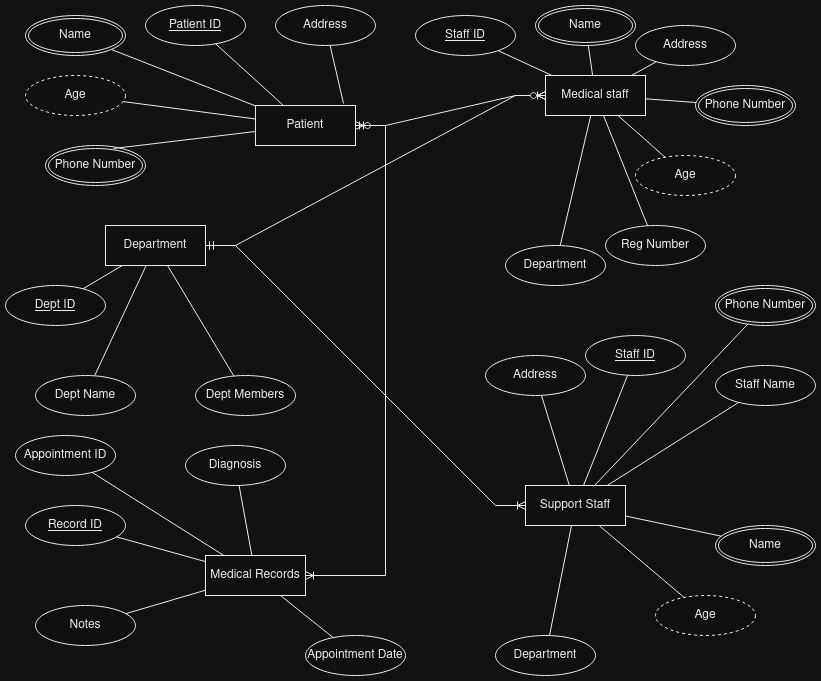

The diagram above was exported from draw.io. Its source (the exported page's mxGraphModel, read from the mxfile embedded in the PNG):
<mxGraphModel dx="880" dy="397" grid="1" gridSize="10" guides="1" tooltips="1" connect="1" arrows="1" fold="1" page="1" pageScale="1" pageWidth="850" pageHeight="1100" math="0" shadow="0">
  <root>
    <mxCell id="0" />
    <mxCell id="1" parent="0" />
    <mxCell id="CP_Hd7_12HvKdP4W3spQ-18" value="Patient" style="whiteSpace=wrap;html=1;align=center;" vertex="1" parent="1">
      <mxGeometry x="260" y="110" width="100" height="40" as="geometry" />
    </mxCell>
    <mxCell id="CP_Hd7_12HvKdP4W3spQ-24" value="Medical staff" style="whiteSpace=wrap;html=1;align=center;" vertex="1" parent="1">
      <mxGeometry x="550" y="80" width="100" height="40" as="geometry" />
    </mxCell>
    <mxCell id="CP_Hd7_12HvKdP4W3spQ-27" value="&lt;div&gt;Department&lt;/div&gt;" style="whiteSpace=wrap;html=1;align=center;" vertex="1" parent="1">
      <mxGeometry x="110" y="230" width="100" height="40" as="geometry" />
    </mxCell>
    <mxCell id="CP_Hd7_12HvKdP4W3spQ-28" value="Patient ID" style="ellipse;whiteSpace=wrap;html=1;align=center;fontStyle=4;" vertex="1" parent="1">
      <mxGeometry x="150" y="10" width="100" height="40" as="geometry" />
    </mxCell>
    <mxCell id="CP_Hd7_12HvKdP4W3spQ-34" value="&lt;div&gt;Address&lt;/div&gt;" style="ellipse;whiteSpace=wrap;html=1;align=center;" vertex="1" parent="1">
      <mxGeometry x="280" y="10" width="100" height="40" as="geometry" />
    </mxCell>
    <mxCell id="CP_Hd7_12HvKdP4W3spQ-35" value="&lt;div&gt;Name&lt;/div&gt;" style="ellipse;shape=doubleEllipse;margin=3;whiteSpace=wrap;html=1;align=center;" vertex="1" parent="1">
      <mxGeometry x="30" y="20" width="100" height="40" as="geometry" />
    </mxCell>
    <mxCell id="CP_Hd7_12HvKdP4W3spQ-36" value="&lt;div&gt;Age&lt;/div&gt;" style="ellipse;whiteSpace=wrap;html=1;align=center;dashed=1;" vertex="1" parent="1">
      <mxGeometry x="30" y="80" width="100" height="40" as="geometry" />
    </mxCell>
    <mxCell id="CP_Hd7_12HvKdP4W3spQ-37" value="Phone Number" style="ellipse;shape=doubleEllipse;margin=3;whiteSpace=wrap;html=1;align=center;" vertex="1" parent="1">
      <mxGeometry x="50" y="150" width="100" height="40" as="geometry" />
    </mxCell>
    <mxCell id="CP_Hd7_12HvKdP4W3spQ-48" value="" style="endArrow=none;html=1;rounded=0;entryX=0.88;entryY=-0.05;entryDx=0;entryDy=0;entryPerimeter=0;" edge="1" parent="1" source="CP_Hd7_12HvKdP4W3spQ-34" target="CP_Hd7_12HvKdP4W3spQ-18">
      <mxGeometry relative="1" as="geometry">
        <mxPoint x="330" y="110" as="sourcePoint" />
        <mxPoint x="490" y="110" as="targetPoint" />
      </mxGeometry>
    </mxCell>
    <mxCell id="CP_Hd7_12HvKdP4W3spQ-49" value="" style="endArrow=none;html=1;rounded=0;entryX=0.68;entryY=0.075;entryDx=0;entryDy=0;entryPerimeter=0;" edge="1" parent="1" source="CP_Hd7_12HvKdP4W3spQ-18" target="CP_Hd7_12HvKdP4W3spQ-37">
      <mxGeometry relative="1" as="geometry">
        <mxPoint x="340" y="120" as="sourcePoint" />
        <mxPoint x="500" y="120" as="targetPoint" />
      </mxGeometry>
    </mxCell>
    <mxCell id="CP_Hd7_12HvKdP4W3spQ-50" value="" style="endArrow=none;html=1;rounded=0;" edge="1" parent="1" source="CP_Hd7_12HvKdP4W3spQ-36" target="CP_Hd7_12HvKdP4W3spQ-18">
      <mxGeometry relative="1" as="geometry">
        <mxPoint x="40" y="200" as="sourcePoint" />
        <mxPoint x="200" y="200" as="targetPoint" />
      </mxGeometry>
    </mxCell>
    <mxCell id="CP_Hd7_12HvKdP4W3spQ-52" value="" style="endArrow=none;html=1;rounded=0;" edge="1" parent="1" source="CP_Hd7_12HvKdP4W3spQ-35" target="CP_Hd7_12HvKdP4W3spQ-18">
      <mxGeometry relative="1" as="geometry">
        <mxPoint x="337" y="60" as="sourcePoint" />
        <mxPoint x="328" y="128" as="targetPoint" />
      </mxGeometry>
    </mxCell>
    <mxCell id="CP_Hd7_12HvKdP4W3spQ-53" value="" style="endArrow=none;html=1;rounded=0;" edge="1" parent="1" source="CP_Hd7_12HvKdP4W3spQ-28" target="CP_Hd7_12HvKdP4W3spQ-18">
      <mxGeometry relative="1" as="geometry">
        <mxPoint x="347" y="70" as="sourcePoint" />
        <mxPoint x="338" y="138" as="targetPoint" />
      </mxGeometry>
    </mxCell>
    <mxCell id="CP_Hd7_12HvKdP4W3spQ-54" value="&lt;div&gt;Name&lt;/div&gt;" style="ellipse;shape=doubleEllipse;margin=3;whiteSpace=wrap;html=1;align=center;" vertex="1" parent="1">
      <mxGeometry x="540" y="10" width="100" height="40" as="geometry" />
    </mxCell>
    <mxCell id="CP_Hd7_12HvKdP4W3spQ-55" value="Staff ID" style="ellipse;whiteSpace=wrap;html=1;align=center;fontStyle=4;" vertex="1" parent="1">
      <mxGeometry x="420" y="20" width="100" height="40" as="geometry" />
    </mxCell>
    <mxCell id="CP_Hd7_12HvKdP4W3spQ-56" value="&lt;div&gt;Address&lt;/div&gt;" style="ellipse;whiteSpace=wrap;html=1;align=center;" vertex="1" parent="1">
      <mxGeometry x="640" y="30" width="100" height="40" as="geometry" />
    </mxCell>
    <mxCell id="CP_Hd7_12HvKdP4W3spQ-57" value="Phone Number" style="ellipse;shape=doubleEllipse;margin=3;whiteSpace=wrap;html=1;align=center;" vertex="1" parent="1">
      <mxGeometry x="700" y="90" width="100" height="40" as="geometry" />
    </mxCell>
    <mxCell id="CP_Hd7_12HvKdP4W3spQ-58" value="&lt;div&gt;Age&lt;/div&gt;" style="ellipse;whiteSpace=wrap;html=1;align=center;dashed=1;" vertex="1" parent="1">
      <mxGeometry x="640" y="160" width="100" height="40" as="geometry" />
    </mxCell>
    <mxCell id="CP_Hd7_12HvKdP4W3spQ-59" value="&lt;div&gt;Reg Number&lt;/div&gt;" style="ellipse;whiteSpace=wrap;html=1;align=center;" vertex="1" parent="1">
      <mxGeometry x="610" y="230" width="100" height="40" as="geometry" />
    </mxCell>
    <mxCell id="CP_Hd7_12HvKdP4W3spQ-61" value="Department" style="ellipse;whiteSpace=wrap;html=1;align=center;" vertex="1" parent="1">
      <mxGeometry x="510" y="250" width="100" height="40" as="geometry" />
    </mxCell>
    <mxCell id="CP_Hd7_12HvKdP4W3spQ-65" value="" style="endArrow=none;html=1;rounded=0;" edge="1" parent="1" source="CP_Hd7_12HvKdP4W3spQ-58" target="CP_Hd7_12HvKdP4W3spQ-24">
      <mxGeometry relative="1" as="geometry">
        <mxPoint x="347" y="70" as="sourcePoint" />
        <mxPoint x="338" y="138" as="targetPoint" />
      </mxGeometry>
    </mxCell>
    <mxCell id="CP_Hd7_12HvKdP4W3spQ-66" value="" style="endArrow=none;html=1;rounded=0;" edge="1" parent="1" source="CP_Hd7_12HvKdP4W3spQ-57" target="CP_Hd7_12HvKdP4W3spQ-24">
      <mxGeometry relative="1" as="geometry">
        <mxPoint x="580" y="120" as="sourcePoint" />
        <mxPoint x="348" y="148" as="targetPoint" />
      </mxGeometry>
    </mxCell>
    <mxCell id="CP_Hd7_12HvKdP4W3spQ-67" value="" style="endArrow=none;html=1;rounded=0;" edge="1" parent="1" source="CP_Hd7_12HvKdP4W3spQ-56" target="CP_Hd7_12HvKdP4W3spQ-24">
      <mxGeometry relative="1" as="geometry">
        <mxPoint x="367" y="90" as="sourcePoint" />
        <mxPoint x="358" y="158" as="targetPoint" />
      </mxGeometry>
    </mxCell>
    <mxCell id="CP_Hd7_12HvKdP4W3spQ-68" value="" style="endArrow=none;html=1;rounded=0;" edge="1" parent="1" source="CP_Hd7_12HvKdP4W3spQ-54" target="CP_Hd7_12HvKdP4W3spQ-24">
      <mxGeometry relative="1" as="geometry">
        <mxPoint x="377" y="100" as="sourcePoint" />
        <mxPoint x="368" y="168" as="targetPoint" />
      </mxGeometry>
    </mxCell>
    <mxCell id="CP_Hd7_12HvKdP4W3spQ-69" value="" style="endArrow=none;html=1;rounded=0;" edge="1" parent="1" source="CP_Hd7_12HvKdP4W3spQ-55" target="CP_Hd7_12HvKdP4W3spQ-24">
      <mxGeometry relative="1" as="geometry">
        <mxPoint x="387" y="110" as="sourcePoint" />
        <mxPoint x="378" y="178" as="targetPoint" />
      </mxGeometry>
    </mxCell>
    <mxCell id="CP_Hd7_12HvKdP4W3spQ-70" value="" style="endArrow=none;html=1;rounded=0;" edge="1" parent="1" source="CP_Hd7_12HvKdP4W3spQ-24" target="CP_Hd7_12HvKdP4W3spQ-61">
      <mxGeometry relative="1" as="geometry">
        <mxPoint x="379" y="130" as="sourcePoint" />
        <mxPoint x="370" y="198" as="targetPoint" />
      </mxGeometry>
    </mxCell>
    <mxCell id="CP_Hd7_12HvKdP4W3spQ-71" value="" style="endArrow=none;html=1;rounded=0;" edge="1" parent="1" source="CP_Hd7_12HvKdP4W3spQ-59" target="CP_Hd7_12HvKdP4W3spQ-24">
      <mxGeometry relative="1" as="geometry">
        <mxPoint x="389" y="140" as="sourcePoint" />
        <mxPoint x="380" y="208" as="targetPoint" />
      </mxGeometry>
    </mxCell>
    <mxCell id="CP_Hd7_12HvKdP4W3spQ-72" value="Dept ID" style="ellipse;whiteSpace=wrap;html=1;align=center;fontStyle=4;" vertex="1" parent="1">
      <mxGeometry x="10" y="290" width="100" height="40" as="geometry" />
    </mxCell>
    <mxCell id="CP_Hd7_12HvKdP4W3spQ-73" value="Dept Name" style="ellipse;whiteSpace=wrap;html=1;align=center;" vertex="1" parent="1">
      <mxGeometry x="40" y="380" width="100" height="40" as="geometry" />
    </mxCell>
    <mxCell id="CP_Hd7_12HvKdP4W3spQ-74" value="Dept Members" style="ellipse;whiteSpace=wrap;html=1;align=center;" vertex="1" parent="1">
      <mxGeometry x="200" y="380" width="100" height="40" as="geometry" />
    </mxCell>
    <mxCell id="CP_Hd7_12HvKdP4W3spQ-75" value="" style="endArrow=none;html=1;rounded=0;" edge="1" parent="1" source="CP_Hd7_12HvKdP4W3spQ-74" target="CP_Hd7_12HvKdP4W3spQ-27">
      <mxGeometry relative="1" as="geometry">
        <mxPoint x="390" y="290" as="sourcePoint" />
        <mxPoint x="550" y="290" as="targetPoint" />
      </mxGeometry>
    </mxCell>
    <mxCell id="CP_Hd7_12HvKdP4W3spQ-76" value="" style="endArrow=none;html=1;rounded=0;" edge="1" parent="1" source="CP_Hd7_12HvKdP4W3spQ-73" target="CP_Hd7_12HvKdP4W3spQ-27">
      <mxGeometry relative="1" as="geometry">
        <mxPoint x="400" y="300" as="sourcePoint" />
        <mxPoint x="560" y="300" as="targetPoint" />
      </mxGeometry>
    </mxCell>
    <mxCell id="CP_Hd7_12HvKdP4W3spQ-77" value="" style="endArrow=none;html=1;rounded=0;" edge="1" parent="1" source="CP_Hd7_12HvKdP4W3spQ-72" target="CP_Hd7_12HvKdP4W3spQ-27">
      <mxGeometry relative="1" as="geometry">
        <mxPoint x="410" y="310" as="sourcePoint" />
        <mxPoint x="570" y="310" as="targetPoint" />
      </mxGeometry>
    </mxCell>
    <mxCell id="CP_Hd7_12HvKdP4W3spQ-78" value="Support Staff" style="whiteSpace=wrap;html=1;align=center;" vertex="1" parent="1">
      <mxGeometry x="530" y="490" width="100" height="40" as="geometry" />
    </mxCell>
    <mxCell id="CP_Hd7_12HvKdP4W3spQ-80" value="Staff ID" style="ellipse;whiteSpace=wrap;html=1;align=center;fontStyle=4;" vertex="1" parent="1">
      <mxGeometry x="590" y="340" width="100" height="40" as="geometry" />
    </mxCell>
    <mxCell id="CP_Hd7_12HvKdP4W3spQ-81" value="Staff Name" style="ellipse;whiteSpace=wrap;html=1;align=center;" vertex="1" parent="1">
      <mxGeometry x="720" y="370" width="100" height="40" as="geometry" />
    </mxCell>
    <mxCell id="CP_Hd7_12HvKdP4W3spQ-82" value="&lt;div&gt;Age&lt;/div&gt;" style="ellipse;whiteSpace=wrap;html=1;align=center;dashed=1;" vertex="1" parent="1">
      <mxGeometry x="660" y="600" width="100" height="40" as="geometry" />
    </mxCell>
    <mxCell id="CP_Hd7_12HvKdP4W3spQ-83" value="&lt;div&gt;Name&lt;/div&gt;" style="ellipse;shape=doubleEllipse;margin=3;whiteSpace=wrap;html=1;align=center;" vertex="1" parent="1">
      <mxGeometry x="720" y="530" width="100" height="40" as="geometry" />
    </mxCell>
    <mxCell id="CP_Hd7_12HvKdP4W3spQ-84" value="Phone Number" style="ellipse;shape=doubleEllipse;margin=3;whiteSpace=wrap;html=1;align=center;" vertex="1" parent="1">
      <mxGeometry x="720" y="290" width="100" height="40" as="geometry" />
    </mxCell>
    <mxCell id="CP_Hd7_12HvKdP4W3spQ-85" value="&lt;div&gt;Address&lt;/div&gt;" style="ellipse;whiteSpace=wrap;html=1;align=center;" vertex="1" parent="1">
      <mxGeometry x="490" y="360" width="100" height="40" as="geometry" />
    </mxCell>
    <mxCell id="CP_Hd7_12HvKdP4W3spQ-86" value="Department" style="ellipse;whiteSpace=wrap;html=1;align=center;" vertex="1" parent="1">
      <mxGeometry x="500" y="640" width="100" height="40" as="geometry" />
    </mxCell>
    <mxCell id="CP_Hd7_12HvKdP4W3spQ-87" value="" style="endArrow=none;html=1;rounded=0;" edge="1" parent="1" source="CP_Hd7_12HvKdP4W3spQ-78" target="CP_Hd7_12HvKdP4W3spQ-82">
      <mxGeometry relative="1" as="geometry">
        <mxPoint x="210" y="480" as="sourcePoint" />
        <mxPoint x="370" y="480" as="targetPoint" />
      </mxGeometry>
    </mxCell>
    <mxCell id="CP_Hd7_12HvKdP4W3spQ-88" value="" style="endArrow=none;html=1;rounded=0;" edge="1" parent="1" source="CP_Hd7_12HvKdP4W3spQ-78" target="CP_Hd7_12HvKdP4W3spQ-83">
      <mxGeometry relative="1" as="geometry">
        <mxPoint x="220" y="490" as="sourcePoint" />
        <mxPoint x="380" y="490" as="targetPoint" />
      </mxGeometry>
    </mxCell>
    <mxCell id="CP_Hd7_12HvKdP4W3spQ-89" value="" style="endArrow=none;html=1;rounded=0;" edge="1" parent="1" source="CP_Hd7_12HvKdP4W3spQ-78" target="CP_Hd7_12HvKdP4W3spQ-81">
      <mxGeometry relative="1" as="geometry">
        <mxPoint x="230" y="500" as="sourcePoint" />
        <mxPoint x="390" y="500" as="targetPoint" />
      </mxGeometry>
    </mxCell>
    <mxCell id="CP_Hd7_12HvKdP4W3spQ-90" value="" style="endArrow=none;html=1;rounded=0;" edge="1" parent="1" source="CP_Hd7_12HvKdP4W3spQ-78" target="CP_Hd7_12HvKdP4W3spQ-84">
      <mxGeometry relative="1" as="geometry">
        <mxPoint x="240" y="510" as="sourcePoint" />
        <mxPoint x="400" y="510" as="targetPoint" />
      </mxGeometry>
    </mxCell>
    <mxCell id="CP_Hd7_12HvKdP4W3spQ-91" value="" style="endArrow=none;html=1;rounded=0;" edge="1" parent="1" source="CP_Hd7_12HvKdP4W3spQ-80" target="CP_Hd7_12HvKdP4W3spQ-78">
      <mxGeometry relative="1" as="geometry">
        <mxPoint x="250" y="520" as="sourcePoint" />
        <mxPoint x="410" y="520" as="targetPoint" />
      </mxGeometry>
    </mxCell>
    <mxCell id="CP_Hd7_12HvKdP4W3spQ-92" value="" style="endArrow=none;html=1;rounded=0;" edge="1" parent="1" source="CP_Hd7_12HvKdP4W3spQ-78" target="CP_Hd7_12HvKdP4W3spQ-86">
      <mxGeometry relative="1" as="geometry">
        <mxPoint x="260" y="530" as="sourcePoint" />
        <mxPoint x="420" y="530" as="targetPoint" />
      </mxGeometry>
    </mxCell>
    <mxCell id="CP_Hd7_12HvKdP4W3spQ-93" value="" style="endArrow=none;html=1;rounded=0;" edge="1" parent="1" source="CP_Hd7_12HvKdP4W3spQ-85" target="CP_Hd7_12HvKdP4W3spQ-78">
      <mxGeometry relative="1" as="geometry">
        <mxPoint x="270" y="540" as="sourcePoint" />
        <mxPoint x="430" y="540" as="targetPoint" />
      </mxGeometry>
    </mxCell>
    <mxCell id="CP_Hd7_12HvKdP4W3spQ-95" value="Medical Records" style="whiteSpace=wrap;html=1;align=center;" vertex="1" parent="1">
      <mxGeometry x="210" y="560" width="100" height="40" as="geometry" />
    </mxCell>
    <mxCell id="CP_Hd7_12HvKdP4W3spQ-98" value="Record ID" style="ellipse;whiteSpace=wrap;html=1;align=center;fontStyle=4;" vertex="1" parent="1">
      <mxGeometry x="30" y="510" width="100" height="40" as="geometry" />
    </mxCell>
    <mxCell id="CP_Hd7_12HvKdP4W3spQ-99" value="Appointment ID" style="ellipse;whiteSpace=wrap;html=1;align=center;" vertex="1" parent="1">
      <mxGeometry x="20" y="440" width="100" height="40" as="geometry" />
    </mxCell>
    <mxCell id="CP_Hd7_12HvKdP4W3spQ-100" value="Appointment Date" style="ellipse;whiteSpace=wrap;html=1;align=center;" vertex="1" parent="1">
      <mxGeometry x="310" y="640" width="100" height="40" as="geometry" />
    </mxCell>
    <mxCell id="CP_Hd7_12HvKdP4W3spQ-102" value="Notes" style="ellipse;whiteSpace=wrap;html=1;align=center;" vertex="1" parent="1">
      <mxGeometry x="40" y="610" width="100" height="40" as="geometry" />
    </mxCell>
    <mxCell id="CP_Hd7_12HvKdP4W3spQ-103" value="Diagnosis" style="ellipse;whiteSpace=wrap;html=1;align=center;" vertex="1" parent="1">
      <mxGeometry x="190" y="450" width="100" height="40" as="geometry" />
    </mxCell>
    <mxCell id="CP_Hd7_12HvKdP4W3spQ-104" value="" style="endArrow=none;html=1;rounded=0;" edge="1" parent="1" source="CP_Hd7_12HvKdP4W3spQ-99" target="CP_Hd7_12HvKdP4W3spQ-95">
      <mxGeometry relative="1" as="geometry">
        <mxPoint x="370" y="470" as="sourcePoint" />
        <mxPoint x="530" y="470" as="targetPoint" />
      </mxGeometry>
    </mxCell>
    <mxCell id="CP_Hd7_12HvKdP4W3spQ-105" value="" style="endArrow=none;html=1;rounded=0;" edge="1" parent="1" source="CP_Hd7_12HvKdP4W3spQ-103" target="CP_Hd7_12HvKdP4W3spQ-95">
      <mxGeometry relative="1" as="geometry">
        <mxPoint x="380" y="480" as="sourcePoint" />
        <mxPoint x="540" y="480" as="targetPoint" />
      </mxGeometry>
    </mxCell>
    <mxCell id="CP_Hd7_12HvKdP4W3spQ-106" value="" style="endArrow=none;html=1;rounded=0;" edge="1" parent="1" source="CP_Hd7_12HvKdP4W3spQ-100" target="CP_Hd7_12HvKdP4W3spQ-95">
      <mxGeometry relative="1" as="geometry">
        <mxPoint x="390" y="490" as="sourcePoint" />
        <mxPoint x="550" y="490" as="targetPoint" />
      </mxGeometry>
    </mxCell>
    <mxCell id="CP_Hd7_12HvKdP4W3spQ-107" value="" style="endArrow=none;html=1;rounded=0;" edge="1" parent="1" source="CP_Hd7_12HvKdP4W3spQ-95" target="CP_Hd7_12HvKdP4W3spQ-102">
      <mxGeometry relative="1" as="geometry">
        <mxPoint x="400" y="500" as="sourcePoint" />
        <mxPoint x="560" y="500" as="targetPoint" />
      </mxGeometry>
    </mxCell>
    <mxCell id="CP_Hd7_12HvKdP4W3spQ-108" value="" style="endArrow=none;html=1;rounded=0;" edge="1" parent="1" source="CP_Hd7_12HvKdP4W3spQ-98" target="CP_Hd7_12HvKdP4W3spQ-95">
      <mxGeometry relative="1" as="geometry">
        <mxPoint x="410" y="510" as="sourcePoint" />
        <mxPoint x="570" y="510" as="targetPoint" />
      </mxGeometry>
    </mxCell>
    <mxCell id="CP_Hd7_12HvKdP4W3spQ-110" value="" style="edgeStyle=entityRelationEdgeStyle;fontSize=12;html=1;endArrow=ERoneToMany;startArrow=ERmandOne;rounded=0;" edge="1" parent="1" source="CP_Hd7_12HvKdP4W3spQ-27" target="CP_Hd7_12HvKdP4W3spQ-24">
      <mxGeometry width="100" height="100" relative="1" as="geometry">
        <mxPoint x="400" y="280" as="sourcePoint" />
        <mxPoint x="500" y="180" as="targetPoint" />
      </mxGeometry>
    </mxCell>
    <mxCell id="CP_Hd7_12HvKdP4W3spQ-111" value="" style="edgeStyle=entityRelationEdgeStyle;fontSize=12;html=1;endArrow=ERzeroToMany;endFill=1;startArrow=ERzeroToMany;rounded=0;" edge="1" parent="1" source="CP_Hd7_12HvKdP4W3spQ-18" target="CP_Hd7_12HvKdP4W3spQ-24">
      <mxGeometry width="100" height="100" relative="1" as="geometry">
        <mxPoint x="400" y="280" as="sourcePoint" />
        <mxPoint x="500" y="180" as="targetPoint" />
      </mxGeometry>
    </mxCell>
    <mxCell id="CP_Hd7_12HvKdP4W3spQ-112" value="" style="edgeStyle=entityRelationEdgeStyle;fontSize=12;html=1;endArrow=ERoneToMany;startArrow=ERmandOne;rounded=0;" edge="1" parent="1" source="CP_Hd7_12HvKdP4W3spQ-18" target="CP_Hd7_12HvKdP4W3spQ-95">
      <mxGeometry width="100" height="100" relative="1" as="geometry">
        <mxPoint x="280" y="250" as="sourcePoint" />
        <mxPoint x="370" y="330" as="targetPoint" />
        <Array as="points">
          <mxPoint x="320" y="230" />
          <mxPoint x="330" y="210" />
        </Array>
      </mxGeometry>
    </mxCell>
    <mxCell id="CP_Hd7_12HvKdP4W3spQ-113" value="" style="edgeStyle=entityRelationEdgeStyle;fontSize=12;html=1;endArrow=ERoneToMany;startArrow=ERmandOne;rounded=0;" edge="1" parent="1" source="CP_Hd7_12HvKdP4W3spQ-27" target="CP_Hd7_12HvKdP4W3spQ-78">
      <mxGeometry width="100" height="100" relative="1" as="geometry">
        <mxPoint x="340" y="150" as="sourcePoint" />
        <mxPoint x="500" y="450" as="targetPoint" />
      </mxGeometry>
    </mxCell>
  </root>
</mxGraphModel>